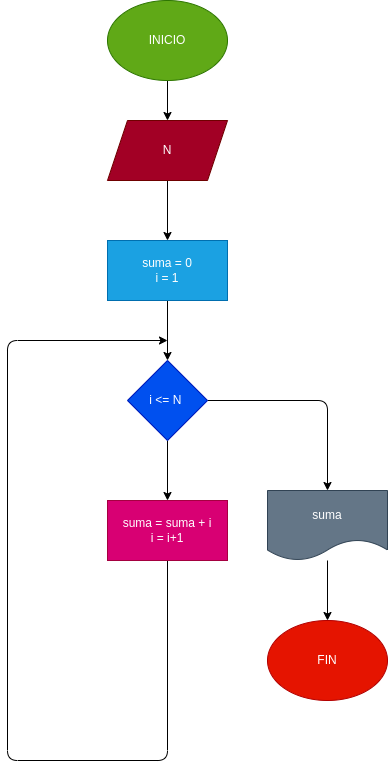

The diagram above was exported from draw.io. Its source (the exported page's mxGraphModel, read from the mxfile embedded in the PNG):
<mxGraphModel dx="662" dy="411" grid="1" gridSize="10" guides="1" tooltips="1" connect="1" arrows="1" fold="1" page="1" pageScale="1" pageWidth="827" pageHeight="1169" math="0" shadow="0">
  <root>
    <mxCell id="0" />
    <mxCell id="1" parent="0" />
    <mxCell id="3" style="edgeStyle=none;html=1;" edge="1" parent="1" source="2">
      <mxGeometry relative="1" as="geometry">
        <mxPoint x="300" y="150" as="targetPoint" />
      </mxGeometry>
    </mxCell>
    <mxCell id="2" value="INICIO" style="ellipse;whiteSpace=wrap;html=1;fillColor=#60a917;fontColor=#ffffff;strokeColor=#2D7600;" vertex="1" parent="1">
      <mxGeometry x="240" y="30" width="120" height="80" as="geometry" />
    </mxCell>
    <mxCell id="5" style="edgeStyle=none;html=1;" edge="1" parent="1" source="4">
      <mxGeometry relative="1" as="geometry">
        <mxPoint x="300" y="270" as="targetPoint" />
      </mxGeometry>
    </mxCell>
    <mxCell id="4" value="N" style="shape=parallelogram;perimeter=parallelogramPerimeter;whiteSpace=wrap;html=1;fixedSize=1;fillColor=#a20025;fontColor=#ffffff;strokeColor=#6F0000;" vertex="1" parent="1">
      <mxGeometry x="240" y="150" width="120" height="60" as="geometry" />
    </mxCell>
    <mxCell id="7" style="edgeStyle=none;html=1;" edge="1" parent="1" source="6">
      <mxGeometry relative="1" as="geometry">
        <mxPoint x="300" y="390" as="targetPoint" />
      </mxGeometry>
    </mxCell>
    <mxCell id="6" value="suma = 0&lt;br&gt;i = 1" style="whiteSpace=wrap;html=1;fillColor=#1ba1e2;fontColor=#ffffff;strokeColor=#006EAF;" vertex="1" parent="1">
      <mxGeometry x="240" y="270" width="120" height="60" as="geometry" />
    </mxCell>
    <mxCell id="9" style="edgeStyle=none;html=1;" edge="1" parent="1" source="8">
      <mxGeometry relative="1" as="geometry">
        <mxPoint x="300" y="530" as="targetPoint" />
      </mxGeometry>
    </mxCell>
    <mxCell id="12" style="edgeStyle=none;html=1;" edge="1" parent="1" source="8">
      <mxGeometry relative="1" as="geometry">
        <mxPoint x="460" y="520" as="targetPoint" />
        <Array as="points">
          <mxPoint x="460" y="430" />
        </Array>
      </mxGeometry>
    </mxCell>
    <mxCell id="8" value="i &amp;lt;= N&amp;nbsp;" style="rhombus;whiteSpace=wrap;html=1;fillColor=#0050ef;fontColor=#ffffff;strokeColor=#001DBC;" vertex="1" parent="1">
      <mxGeometry x="260" y="390" width="80" height="80" as="geometry" />
    </mxCell>
    <mxCell id="11" style="edgeStyle=none;html=1;" edge="1" parent="1" source="10">
      <mxGeometry relative="1" as="geometry">
        <mxPoint x="300" y="370" as="targetPoint" />
        <Array as="points">
          <mxPoint x="300" y="790" />
          <mxPoint x="140" y="790" />
          <mxPoint x="140" y="370" />
        </Array>
      </mxGeometry>
    </mxCell>
    <mxCell id="10" value="suma = suma + i&lt;br&gt;i = i+1" style="whiteSpace=wrap;html=1;fillColor=#d80073;fontColor=#ffffff;strokeColor=#A50040;" vertex="1" parent="1">
      <mxGeometry x="240" y="530" width="120" height="60" as="geometry" />
    </mxCell>
    <mxCell id="14" style="edgeStyle=none;html=1;" edge="1" parent="1" source="13">
      <mxGeometry relative="1" as="geometry">
        <mxPoint x="460" y="650" as="targetPoint" />
      </mxGeometry>
    </mxCell>
    <mxCell id="13" value="suma" style="shape=document;whiteSpace=wrap;html=1;boundedLbl=1;fillColor=#647687;fontColor=#ffffff;strokeColor=#314354;" vertex="1" parent="1">
      <mxGeometry x="400" y="520" width="120" height="70" as="geometry" />
    </mxCell>
    <mxCell id="15" value="FIN" style="ellipse;whiteSpace=wrap;html=1;fillColor=#e51400;fontColor=#ffffff;strokeColor=#B20000;" vertex="1" parent="1">
      <mxGeometry x="400" y="650" width="120" height="80" as="geometry" />
    </mxCell>
  </root>
</mxGraphModel>